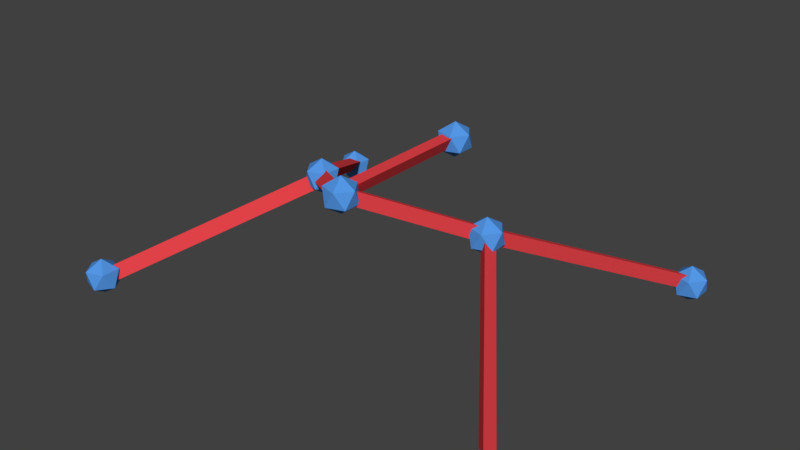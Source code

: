 # Source: drone.blend  (saved by Blender 2.79.0; exported with 4.5.12 LTS)
import bpy
from mathutils import Matrix  # noqa: F401  (used for matrix-valued properties, if any)

bpy.ops.wm.read_factory_settings(use_empty=True)
scene = bpy.context.scene
scene.name = 'Scene'

# ---- collections
col_collection_1 = bpy.data.collections.new('Collection 1'); scene.collection.children.link(col_collection_1)

# ---- materials (node trees are filled in below, after node groups)
mat_m_joint_002 = bpy.data.materials.new('m_joint.002')
mat_m_joint_002.alpha_threshold = 0.0
mat_m_joint_002.use_transparent_shadow = False
mat_m_joint_002.diffuse_color = (0.09043, 0.3159, 0.8, 1.0)
mat_m_joint_002.roughness = 0.5
mat_m_joint = bpy.data.materials.new('m_joint')
mat_m_joint.alpha_threshold = 0.0
mat_m_joint.use_transparent_shadow = False
mat_m_joint.diffuse_color = (0.09043, 0.3159, 0.8, 1.0)
mat_m_joint.roughness = 0.5
mat_m_bridge_001 = bpy.data.materials.new('m_bridge.001')
mat_m_bridge_001.alpha_threshold = 0.0
mat_m_bridge_001.use_transparent_shadow = False
mat_m_bridge_001.diffuse_color = (0.8336, 0.06034, 0.07191, 1.0)
mat_m_bridge_001.roughness = 0.5
mat_m_joint_005 = bpy.data.materials.new('m_joint.005')
mat_m_joint_005.alpha_threshold = 0.0
mat_m_joint_005.use_transparent_shadow = False
mat_m_joint_005.diffuse_color = (0.09043, 0.3159, 0.8, 1.0)
mat_m_joint_005.roughness = 0.5
mat_m_joint_004 = bpy.data.materials.new('m_joint.004')
mat_m_joint_004.alpha_threshold = 0.0
mat_m_joint_004.use_transparent_shadow = False
mat_m_joint_004.diffuse_color = (0.09043, 0.3159, 0.8, 1.0)
mat_m_joint_004.roughness = 0.5
mat_m_joint_003 = bpy.data.materials.new('m_joint.003')
mat_m_joint_003.alpha_threshold = 0.0
mat_m_joint_003.use_transparent_shadow = False
mat_m_joint_003.diffuse_color = (0.09043, 0.3159, 0.8, 1.0)
mat_m_joint_003.roughness = 0.5
mat_m_bridge_005 = bpy.data.materials.new('m_bridge.005')
mat_m_bridge_005.alpha_threshold = 0.0
mat_m_bridge_005.use_transparent_shadow = False
mat_m_bridge_005.diffuse_color = (0.8336, 0.06034, 0.07191, 1.0)
mat_m_bridge_005.roughness = 0.5
mat_m_bridge_004 = bpy.data.materials.new('m_bridge.004')
mat_m_bridge_004.alpha_threshold = 0.0
mat_m_bridge_004.use_transparent_shadow = False
mat_m_bridge_004.diffuse_color = (0.8336, 0.06034, 0.07191, 1.0)
mat_m_bridge_004.roughness = 0.5
mat_m_bridge_003 = bpy.data.materials.new('m_bridge.003')
mat_m_bridge_003.alpha_threshold = 0.0
mat_m_bridge_003.use_transparent_shadow = False
mat_m_bridge_003.diffuse_color = (0.8336, 0.06034, 0.07191, 1.0)
mat_m_bridge_003.roughness = 0.5
mat_m_bridge_006 = bpy.data.materials.new('m_bridge.006')
mat_m_bridge_006.alpha_threshold = 0.0
mat_m_bridge_006.use_transparent_shadow = False
mat_m_bridge_006.diffuse_color = (0.8336, 0.06034, 0.07191, 1.0)
mat_m_bridge_006.roughness = 0.5

# ---- material node trees

# ---- world
world_world = bpy.data.worlds.new('World'); scene.world = world_world
world_world.color = (0.05088, 0.05088, 0.05088)
world_world.use_sun_shadow = False
world_world.sun_shadow_jitter_overblur = 0.0
world_world.cycles.sampling_method = 'MANUAL'

# ---- meshes
me_icosphere_002 = bpy.data.meshes.new('Icosphere.002')
me_icosphere_002.from_pydata([(0.0, 0.0, -0.8), (0.5789, -0.4206, -0.3578), (-0.2211, -0.6805, -0.3578), (-0.7155, 0.0, -0.3578), (-0.2211, 0.6805, -0.3578), (0.5789, 0.4206, -0.3578), (0.2211, -0.6805, 0.3578), (-0.5789, -0.4206, 0.3578), (-0.5789, 0.4206, 0.3578), (0.2211, 0.6805, 0.3578), (0.7155, 0.0, 0.3578), (0.0, 0.0, 0.8)], [], [(0, 1, 2), (1, 0, 5), (0, 2, 3), (0, 3, 4), (0, 4, 5), (1, 5, 10), (2, 1, 6), (3, 2, 7), (4, 3, 8), (5, 4, 9), (1, 10, 6), (2, 6, 7), (3, 7, 8), (4, 8, 9), (5, 9, 10), (6, 10, 11), (7, 6, 11), (8, 7, 11), (9, 8, 11), (10, 9, 11)])
me_icosphere_002.materials.append(mat_m_joint_002)
me_icosphere_002.use_remesh_preserve_volume = False
me_icosphere_002.use_remesh_preserve_attributes = False
me_icosphere_002.use_mirror_vertex_groups = False
me_icosphere_002.update()
me_icosphere = bpy.data.meshes.new('Icosphere')
me_icosphere.from_pydata([(0.0, 0.0, -0.8), (0.5789, -0.4206, -0.3578), (-0.2211, -0.6805, -0.3578), (-0.7155, 0.0, -0.3578), (-0.2211, 0.6805, -0.3578), (0.5789, 0.4206, -0.3578), (0.2211, -0.6805, 0.3578), (-0.5789, -0.4206, 0.3578), (-0.5789, 0.4206, 0.3578), (0.2211, 0.6805, 0.3578), (0.7155, 0.0, 0.3578), (0.0, 0.0, 0.8)], [], [(0, 1, 2), (1, 0, 5), (0, 2, 3), (0, 3, 4), (0, 4, 5), (1, 5, 10), (2, 1, 6), (3, 2, 7), (4, 3, 8), (5, 4, 9), (1, 10, 6), (2, 6, 7), (3, 7, 8), (4, 8, 9), (5, 9, 10), (6, 10, 11), (7, 6, 11), (8, 7, 11), (9, 8, 11), (10, 9, 11)])
me_icosphere.materials.append(mat_m_joint)
me_icosphere.use_remesh_preserve_volume = False
me_icosphere.use_remesh_preserve_attributes = False
me_icosphere.use_mirror_vertex_groups = False
me_icosphere.update()
me_cylinder_001 = bpy.data.meshes.new('Cylinder.001')
me_cylinder_001.from_pydata([(1.243e-16, 5.96e-08, -0.3031), (-1.865e-16, 5.0, -0.3031), (0.3031, 3.725e-09, 0.3031), (0.3031, 5.0, 0.3031), (-0.3031, 3.725e-09, 0.3031), (-0.3031, 5.0, 0.3031)], [], [(0, 1, 3, 2), (2, 3, 5, 4), (3, 1, 5), (4, 5, 1, 0), (0, 2, 4)])
me_cylinder_001.materials.append(mat_m_bridge_001)
me_cylinder_001.use_remesh_preserve_volume = False
me_cylinder_001.use_remesh_preserve_attributes = False
me_cylinder_001.use_mirror_vertex_groups = False
me_cylinder_001.update()
me_icosphere_006 = bpy.data.meshes.new('Icosphere.006')
me_icosphere_006.from_pydata([(0.0, 0.0, -0.8), (0.5789, -0.4206, -0.3578), (-0.2211, -0.6805, -0.3578), (-0.7155, 0.0, -0.3578), (-0.2211, 0.6805, -0.3578), (0.5789, 0.4206, -0.3578), (0.2211, -0.6805, 0.3578), (-0.5789, -0.4206, 0.3578), (-0.5789, 0.4206, 0.3578), (0.2211, 0.6805, 0.3578), (0.7155, 0.0, 0.3578), (0.0, 0.0, 0.8)], [], [(0, 1, 2), (1, 0, 5), (0, 2, 3), (0, 3, 4), (0, 4, 5), (1, 5, 10), (2, 1, 6), (3, 2, 7), (4, 3, 8), (5, 4, 9), (1, 10, 6), (2, 6, 7), (3, 7, 8), (4, 8, 9), (5, 9, 10), (6, 10, 11), (7, 6, 11), (8, 7, 11), (9, 8, 11), (10, 9, 11)])
me_icosphere_006.materials.append(mat_m_joint_005)
me_icosphere_006.use_remesh_preserve_volume = False
me_icosphere_006.use_remesh_preserve_attributes = False
me_icosphere_006.use_mirror_vertex_groups = False
me_icosphere_006.update()
me_icosphere_005 = bpy.data.meshes.new('Icosphere.005')
me_icosphere_005.from_pydata([(0.0, 0.0, -0.8), (0.5789, -0.4206, -0.3578), (-0.2211, -0.6805, -0.3578), (-0.7155, 0.0, -0.3578), (-0.2211, 0.6805, -0.3578), (0.5789, 0.4206, -0.3578), (0.2211, -0.6805, 0.3578), (-0.5789, -0.4206, 0.3578), (-0.5789, 0.4206, 0.3578), (0.2211, 0.6805, 0.3578), (0.7155, 0.0, 0.3578), (0.0, 0.0, 0.8)], [], [(0, 1, 2), (1, 0, 5), (0, 2, 3), (0, 3, 4), (0, 4, 5), (1, 5, 10), (2, 1, 6), (3, 2, 7), (4, 3, 8), (5, 4, 9), (1, 10, 6), (2, 6, 7), (3, 7, 8), (4, 8, 9), (5, 9, 10), (6, 10, 11), (7, 6, 11), (8, 7, 11), (9, 8, 11), (10, 9, 11)])
me_icosphere_005.materials.append(mat_m_joint_004)
me_icosphere_005.use_remesh_preserve_volume = False
me_icosphere_005.use_remesh_preserve_attributes = False
me_icosphere_005.use_mirror_vertex_groups = False
me_icosphere_005.update()
me_icosphere_004 = bpy.data.meshes.new('Icosphere.004')
me_icosphere_004.from_pydata([(0.0, 0.0, -0.8), (0.5789, -0.4206, -0.3578), (-0.2211, -0.6805, -0.3578), (-0.7155, 0.0, -0.3578), (-0.2211, 0.6805, -0.3578), (0.5789, 0.4206, -0.3578), (0.2211, -0.6805, 0.3578), (-0.5789, -0.4206, 0.3578), (-0.5789, 0.4206, 0.3578), (0.2211, 0.6805, 0.3578), (0.7155, 0.0, 0.3578), (0.0, 0.0, 0.8)], [], [(0, 1, 2), (1, 0, 5), (0, 2, 3), (0, 3, 4), (0, 4, 5), (1, 5, 10), (2, 1, 6), (3, 2, 7), (4, 3, 8), (5, 4, 9), (1, 10, 6), (2, 6, 7), (3, 7, 8), (4, 8, 9), (5, 9, 10), (6, 10, 11), (7, 6, 11), (8, 7, 11), (9, 8, 11), (10, 9, 11)])
me_icosphere_004.materials.append(mat_m_joint_003)
me_icosphere_004.use_remesh_preserve_volume = False
me_icosphere_004.use_remesh_preserve_attributes = False
me_icosphere_004.use_mirror_vertex_groups = False
me_icosphere_004.update()
me_cylinder_007 = bpy.data.meshes.new('Cylinder.007')
me_cylinder_007.from_pydata([(1.243e-16, 5.96e-08, -0.3031), (-1.865e-16, 5.0, -0.3031), (0.3031, 3.725e-09, 0.3031), (0.3031, 5.0, 0.3031), (-0.3031, 3.725e-09, 0.3031), (-0.3031, 5.0, 0.3031)], [], [(0, 1, 3, 2), (2, 3, 5, 4), (3, 1, 5), (4, 5, 1, 0), (0, 2, 4)])
me_cylinder_007.materials.append(mat_m_bridge_005)
me_cylinder_007.use_remesh_preserve_volume = False
me_cylinder_007.use_remesh_preserve_attributes = False
me_cylinder_007.use_mirror_vertex_groups = False
me_cylinder_007.update()
me_cylinder_004 = bpy.data.meshes.new('Cylinder.004')
me_cylinder_004.from_pydata([(1.243e-16, 5.96e-08, -0.3031), (-1.865e-16, 5.0, -0.3031), (0.3031, 3.725e-09, 0.3031), (0.3031, 5.0, 0.3031), (-0.3031, 3.725e-09, 0.3031), (-0.3031, 5.0, 0.3031)], [], [(0, 1, 3, 2), (2, 3, 5, 4), (3, 1, 5), (4, 5, 1, 0), (0, 2, 4)])
me_cylinder_004.materials.append(mat_m_bridge_004)
me_cylinder_004.use_remesh_preserve_volume = False
me_cylinder_004.use_remesh_preserve_attributes = False
me_cylinder_004.use_mirror_vertex_groups = False
me_cylinder_004.update()
me_cylinder_003 = bpy.data.meshes.new('Cylinder.003')
me_cylinder_003.from_pydata([(1.243e-16, 5.96e-08, -0.3031), (-1.865e-16, 5.0, -0.3031), (0.3031, 3.725e-09, 0.3031), (0.3031, 5.0, 0.3031), (-0.3031, 3.725e-09, 0.3031), (-0.3031, 5.0, 0.3031)], [], [(0, 1, 3, 2), (2, 3, 5, 4), (3, 1, 5), (4, 5, 1, 0), (0, 2, 4)])
me_cylinder_003.materials.append(mat_m_bridge_003)
me_cylinder_003.use_remesh_preserve_volume = False
me_cylinder_003.use_remesh_preserve_attributes = False
me_cylinder_003.use_mirror_vertex_groups = False
me_cylinder_003.update()
me_icosphere_009 = bpy.data.meshes.new('Icosphere.009')
me_icosphere_009.from_pydata([(0.0, 0.0, -0.8), (0.5789, -0.4206, -0.3578), (-0.2211, -0.6805, -0.3578), (-0.7155, 0.0, -0.3578), (-0.2211, 0.6805, -0.3578), (0.5789, 0.4206, -0.3578), (0.2211, -0.6805, 0.3578), (-0.5789, -0.4206, 0.3578), (-0.5789, 0.4206, 0.3578), (0.2211, 0.6805, 0.3578), (0.7155, 0.0, 0.3578), (0.0, 0.0, 0.8)], [], [(0, 1, 2), (1, 0, 5), (0, 2, 3), (0, 3, 4), (0, 4, 5), (1, 5, 10), (2, 1, 6), (3, 2, 7), (4, 3, 8), (5, 4, 9), (1, 10, 6), (2, 6, 7), (3, 7, 8), (4, 8, 9), (5, 9, 10), (6, 10, 11), (7, 6, 11), (8, 7, 11), (9, 8, 11), (10, 9, 11)])
me_icosphere_009.materials.append(mat_m_joint_003)
me_icosphere_009.use_remesh_preserve_volume = False
me_icosphere_009.use_remesh_preserve_attributes = False
me_icosphere_009.use_mirror_vertex_groups = False
me_icosphere_009.update()
me_cylinder_008 = bpy.data.meshes.new('Cylinder.008')
me_cylinder_008.from_pydata([(1.243e-16, 5.96e-08, -0.3031), (-1.865e-16, 5.0, -0.3031), (0.3031, 3.725e-09, 0.3031), (0.3031, 5.0, 0.3031), (-0.3031, 3.725e-09, 0.3031), (-0.3031, 5.0, 0.3031)], [], [(0, 1, 3, 2), (2, 3, 5, 4), (3, 1, 5), (4, 5, 1, 0), (0, 2, 4)])
me_cylinder_008.materials.append(mat_m_bridge_006)
me_cylinder_008.use_remesh_preserve_volume = False
me_cylinder_008.use_remesh_preserve_attributes = False
me_cylinder_008.use_mirror_vertex_groups = False
me_cylinder_008.update()
me_icosphere_008 = bpy.data.meshes.new('Icosphere.008')
me_icosphere_008.from_pydata([(0.0, 0.0, -0.8), (0.5789, -0.4206, -0.3578), (-0.2211, -0.6805, -0.3578), (-0.7155, 0.0, -0.3578), (-0.2211, 0.6805, -0.3578), (0.5789, 0.4206, -0.3578), (0.2211, -0.6805, 0.3578), (-0.5789, -0.4206, 0.3578), (-0.5789, 0.4206, 0.3578), (0.2211, 0.6805, 0.3578), (0.7155, 0.0, 0.3578), (0.0, 0.0, 0.8)], [], [(0, 1, 2), (1, 0, 5), (0, 2, 3), (0, 3, 4), (0, 4, 5), (1, 5, 10), (2, 1, 6), (3, 2, 7), (4, 3, 8), (5, 4, 9), (1, 10, 6), (2, 6, 7), (3, 7, 8), (4, 8, 9), (5, 9, 10), (6, 10, 11), (7, 6, 11), (8, 7, 11), (9, 8, 11), (10, 9, 11)])
me_icosphere_008.materials.append(mat_m_joint_004)
me_icosphere_008.use_remesh_preserve_volume = False
me_icosphere_008.use_remesh_preserve_attributes = False
me_icosphere_008.use_mirror_vertex_groups = False
me_icosphere_008.update()
me_cylinder_006 = bpy.data.meshes.new('Cylinder.006')
me_cylinder_006.from_pydata([(1.243e-16, 5.96e-08, -0.3031), (-1.865e-16, 5.0, -0.3031), (0.3031, 3.725e-09, 0.3031), (0.3031, 5.0, 0.3031), (-0.3031, 3.725e-09, 0.3031), (-0.3031, 5.0, 0.3031)], [], [(0, 1, 3, 2), (2, 3, 5, 4), (3, 1, 5), (4, 5, 1, 0), (0, 2, 4)])
me_cylinder_006.materials.append(mat_m_bridge_003)
me_cylinder_006.use_remesh_preserve_volume = False
me_cylinder_006.use_remesh_preserve_attributes = False
me_cylinder_006.use_mirror_vertex_groups = False
me_cylinder_006.update()
me_icosphere_007 = bpy.data.meshes.new('Icosphere.007')
me_icosphere_007.from_pydata([(0.0, 0.0, -0.8), (0.5789, -0.4206, -0.3578), (-0.2211, -0.6805, -0.3578), (-0.7155, 0.0, -0.3578), (-0.2211, 0.6805, -0.3578), (0.5789, 0.4206, -0.3578), (0.2211, -0.6805, 0.3578), (-0.5789, -0.4206, 0.3578), (-0.5789, 0.4206, 0.3578), (0.2211, 0.6805, 0.3578), (0.7155, 0.0, 0.3578), (0.0, 0.0, 0.8)], [], [(0, 1, 2), (1, 0, 5), (0, 2, 3), (0, 3, 4), (0, 4, 5), (1, 5, 10), (2, 1, 6), (3, 2, 7), (4, 3, 8), (5, 4, 9), (1, 10, 6), (2, 6, 7), (3, 7, 8), (4, 8, 9), (5, 9, 10), (6, 10, 11), (7, 6, 11), (8, 7, 11), (9, 8, 11), (10, 9, 11)])
me_icosphere_007.materials.append(mat_m_joint_005)
me_icosphere_007.use_remesh_preserve_volume = False
me_icosphere_007.use_remesh_preserve_attributes = False
me_icosphere_007.use_mirror_vertex_groups = False
me_icosphere_007.update()
me_cylinder_005 = bpy.data.meshes.new('Cylinder.005')
me_cylinder_005.from_pydata([(1.243e-16, 5.96e-08, -0.3031), (-1.865e-16, 5.0, -0.3031), (0.3031, 3.725e-09, 0.3031), (0.3031, 5.0, 0.3031), (-0.3031, 3.725e-09, 0.3031), (-0.3031, 5.0, 0.3031)], [], [(0, 1, 3, 2), (2, 3, 5, 4), (3, 1, 5), (4, 5, 1, 0), (0, 2, 4)])
me_cylinder_005.materials.append(mat_m_bridge_004)
me_cylinder_005.use_remesh_preserve_volume = False
me_cylinder_005.use_remesh_preserve_attributes = False
me_cylinder_005.use_mirror_vertex_groups = False
me_cylinder_005.update()

# ---- objects
ob_pg_network_001 = bpy.data.objects.new('pg_network.001', None)
ob_joint_002 = bpy.data.objects.new('joint.002', me_icosphere_002)
ob_joint = bpy.data.objects.new('joint', me_icosphere)
ob_bridge = bpy.data.objects.new('bridge', me_cylinder_001)
ob_joint_004 = bpy.data.objects.new('joint.004', me_icosphere_006)
ob_joint_001 = bpy.data.objects.new('joint.001', me_icosphere_005)
ob_joint_003 = bpy.data.objects.new('joint.003', me_icosphere_004)
ob_bridge_005 = bpy.data.objects.new('bridge.005', me_cylinder_007)
ob_bridge_003 = bpy.data.objects.new('bridge.003', me_cylinder_004)
ob_bridge_002 = bpy.data.objects.new('bridge.002', me_cylinder_003)
ob_joint_007 = bpy.data.objects.new('joint.007', me_icosphere_009)
ob_bridge_006 = bpy.data.objects.new('bridge.006', me_cylinder_008)
ob_joint_006 = bpy.data.objects.new('joint.006', me_icosphere_008)
ob_bridge_004 = bpy.data.objects.new('bridge.004', me_cylinder_006)
ob_joint_005 = bpy.data.objects.new('joint.005', me_icosphere_007)
ob_bridge_001 = bpy.data.objects.new('bridge.001', me_cylinder_005)

# ---- transforms, parenting, visibility, modifiers, constraints
ob_pg_network_001.location = (0.0, 1.326, 0.1762)
ob_pg_network_001.empty_display_type = 'ARROWS'
ob_pg_network_001.empty_image_offset = (0.0, 0.0)
ob_pg_network_001.hide_select = True
ob_pg_network_001.lineart.crease_threshold = 0.0
ob_joint_002.parent = ob_pg_network_001
ob_joint_002.location = (0.0, -2.599, 4.089)
ob_joint_002.lineart.crease_threshold = 0.0
ob_joint.parent = ob_pg_network_001
ob_joint.location = (6.091e-16, 4.448, 4.08)
ob_joint.lineart.crease_threshold = 0.0
ob_bridge.parent = ob_joint
ob_bridge.location = (0.0, 0.0, 0.0)
ob_bridge.lock_location = (True, True, True)
ob_bridge.lock_rotation = (True, True, True)
ob_bridge.lock_scale = (True, True, True)
ob_bridge.lineart.crease_threshold = 0.0
_c = ob_bridge.constraints.new('COPY_LOCATION'); _c.name = 'Copy Location'
_c.active = False
_c.target = ob_joint_002
_c = ob_bridge.constraints.new('COPY_ROTATION'); _c.name = 'Copy Rotation'
_c.active = False
_c.target = ob_joint_002
_c = ob_bridge.constraints.new('STRETCH_TO'); _c.name = 'Stretch To'
_c.target = ob_joint
_c.keep_axis = 'PLANE_X'
_c.rest_length = 5.0
_c.bulge = 0.0
ob_joint_004.parent = ob_pg_network_001
ob_joint_004.location = (9.375, 8.485, -1.176)
ob_joint_004.lineart.crease_threshold = 0.0
ob_joint_001.parent = ob_pg_network_001
ob_joint_001.location = (9.912, -6.785, -1.176)
ob_joint_001.lineart.crease_threshold = 0.0
ob_joint_003.parent = ob_pg_network_001
ob_joint_003.location = (4.298, 0.8484, 2.413)
ob_joint_003.lineart.crease_threshold = 0.0
ob_bridge_005.parent = ob_joint_003
ob_bridge_005.location = (0.0, 0.0, 0.0)
ob_bridge_005.lock_location = (True, True, True)
ob_bridge_005.lock_rotation = (True, True, True)
ob_bridge_005.lock_scale = (True, True, True)
ob_bridge_005.lineart.crease_threshold = 0.0
_c = ob_bridge_005.constraints.new('COPY_LOCATION'); _c.name = 'Copy Location'
_c.target = ob_joint_002
_c = ob_bridge_005.constraints.new('COPY_ROTATION'); _c.name = 'Copy Rotation'
_c.target = ob_joint_002
_c = ob_bridge_005.constraints.new('STRETCH_TO'); _c.name = 'Stretch To'
_c.target = ob_joint_003
_c.keep_axis = 'PLANE_X'
_c.rest_length = 5.0
_c.bulge = 0.0
ob_bridge_003.parent = ob_joint_004
ob_bridge_003.location = (0.0, 0.0, 0.0)
ob_bridge_003.lock_location = (True, True, True)
ob_bridge_003.lock_rotation = (True, True, True)
ob_bridge_003.lock_scale = (True, True, True)
ob_bridge_003.lineart.crease_threshold = 0.0
_c = ob_bridge_003.constraints.new('COPY_LOCATION'); _c.name = 'Copy Location'
_c.target = ob_joint_003
_c = ob_bridge_003.constraints.new('COPY_ROTATION'); _c.name = 'Copy Rotation'
_c.target = ob_joint_003
_c = ob_bridge_003.constraints.new('STRETCH_TO'); _c.name = 'Stretch To'
_c.target = ob_joint_004
_c.keep_axis = 'PLANE_X'
_c.rest_length = 5.0
_c.bulge = 0.0
ob_bridge_002.parent = ob_joint_001
ob_bridge_002.location = (0.0, 0.0, 0.0)
ob_bridge_002.lock_location = (True, True, True)
ob_bridge_002.lock_rotation = (True, True, True)
ob_bridge_002.lock_scale = (True, True, True)
ob_bridge_002.lineart.crease_threshold = 0.0
_c = ob_bridge_002.constraints.new('COPY_LOCATION'); _c.name = 'Copy Location'
_c.target = ob_joint_003
_c = ob_bridge_002.constraints.new('COPY_ROTATION'); _c.name = 'Copy Rotation'
_c.target = ob_joint_003
_c = ob_bridge_002.constraints.new('STRETCH_TO'); _c.name = 'Stretch To'
_c.target = ob_joint_001
_c.keep_axis = 'PLANE_X'
_c.rest_length = 5.0
_c.bulge = 0.0
ob_joint_007.parent = ob_pg_network_001
ob_joint_007.location = (-4.298, 0.8484, 2.413)
ob_joint_007.rotation_euler = (3.142, -0.0, 0.0)
ob_joint_007.scale = (-1.0, -1.0, -1.0)
ob_joint_007.lineart.crease_threshold = 0.0
ob_bridge_006.parent = ob_joint_007
ob_bridge_006.location = (0.0, 0.0, 0.0)
ob_bridge_006.lock_location = (True, True, True)
ob_bridge_006.lock_rotation = (True, True, True)
ob_bridge_006.lock_scale = (True, True, True)
ob_bridge_006.lineart.crease_threshold = 0.0
_c = ob_bridge_006.constraints.new('COPY_LOCATION'); _c.name = 'Copy Location'
_c.target = ob_joint_002
_c = ob_bridge_006.constraints.new('COPY_ROTATION'); _c.name = 'Copy Rotation'
_c.target = ob_joint_002
_c = ob_bridge_006.constraints.new('STRETCH_TO'); _c.name = 'Stretch To'
_c.target = ob_joint_007
_c.keep_axis = 'PLANE_X'
_c.rest_length = 5.0
_c.bulge = 0.0
ob_joint_006.parent = ob_pg_network_001
ob_joint_006.location = (-9.912, -6.785, -1.176)
ob_joint_006.rotation_euler = (3.142, -0.0, 0.0)
ob_joint_006.scale = (-1.0, -1.0, -1.0)
ob_joint_006.lineart.crease_threshold = 0.0
ob_bridge_004.parent = ob_joint_006
ob_bridge_004.location = (0.0, 0.0, 0.0)
ob_bridge_004.lock_location = (True, True, True)
ob_bridge_004.lock_rotation = (True, True, True)
ob_bridge_004.lock_scale = (True, True, True)
ob_bridge_004.lineart.crease_threshold = 0.0
_c = ob_bridge_004.constraints.new('COPY_LOCATION'); _c.name = 'Copy Location'
_c.target = ob_joint_007
_c = ob_bridge_004.constraints.new('COPY_ROTATION'); _c.name = 'Copy Rotation'
_c.target = ob_joint_007
_c = ob_bridge_004.constraints.new('STRETCH_TO'); _c.name = 'Stretch To'
_c.target = ob_joint_006
_c.keep_axis = 'PLANE_X'
_c.rest_length = 5.0
_c.bulge = 0.0
ob_joint_005.parent = ob_pg_network_001
ob_joint_005.location = (-9.375, 8.485, -1.176)
ob_joint_005.rotation_euler = (3.142, -0.0, 0.0)
ob_joint_005.scale = (-1.0, -1.0, -1.0)
ob_joint_005.lineart.crease_threshold = 0.0
ob_bridge_001.parent = ob_joint_005
ob_bridge_001.location = (0.0, 0.0, 0.0)
ob_bridge_001.lock_location = (True, True, True)
ob_bridge_001.lock_rotation = (True, True, True)
ob_bridge_001.lock_scale = (True, True, True)
ob_bridge_001.lineart.crease_threshold = 0.0
_c = ob_bridge_001.constraints.new('COPY_LOCATION'); _c.name = 'Copy Location'
_c.target = ob_joint_007
_c = ob_bridge_001.constraints.new('COPY_ROTATION'); _c.name = 'Copy Rotation'
_c.target = ob_joint_007
_c = ob_bridge_001.constraints.new('STRETCH_TO'); _c.name = 'Stretch To'
_c.target = ob_joint_005
_c.keep_axis = 'PLANE_X'
_c.rest_length = 5.0
_c.bulge = 0.0

# ---- collection membership
col_collection_1.objects.link(ob_pg_network_001)
col_collection_1.objects.link(ob_joint_002)
col_collection_1.objects.link(ob_joint)
col_collection_1.objects.link(ob_bridge)
col_collection_1.objects.link(ob_joint_004)
col_collection_1.objects.link(ob_joint_001)
col_collection_1.objects.link(ob_joint_003)
col_collection_1.objects.link(ob_bridge_005)
col_collection_1.objects.link(ob_bridge_003)
col_collection_1.objects.link(ob_bridge_002)
col_collection_1.objects.link(ob_joint_007)
col_collection_1.objects.link(ob_bridge_006)
col_collection_1.objects.link(ob_joint_006)
col_collection_1.objects.link(ob_bridge_004)
col_collection_1.objects.link(ob_joint_005)
col_collection_1.objects.link(ob_bridge_001)

# ---- scene / render settings (as saved in the file)
scene.frame_start = 1; scene.frame_end = 250; scene.frame_set(3)
scene.render.engine = 'BLENDER_EEVEE_NEXT'
scene.render.resolution_percentage = 50
scene.render.dither_intensity = 0.0
scene.cycles.use_denoising = False
scene.cycles.samples = 128
scene.cycles.sampling_pattern = 'TABULATED_SOBOL'
scene.cycles.use_adaptive_sampling = False
scene.cycles.use_light_tree = False
scene.cycles.blur_glossy = 0.0
scene.cycles.sample_clamp_indirect = 0.0
scene.view_settings.view_transform = 'Standard'
bpy.context.view_layer.update()

# ---- added for rendering (the .blend has no active camera and no usable light): camera, sun
cam_auto = bpy.data.cameras.new('AutoCamera')
cam_auto.lens = 50.0
cam_auto.sensor_width = 36.0
cam_auto.clip_end = 1000.0
ob_auto_camera = bpy.data.objects.new('AutoCamera', cam_auto)
scene.collection.objects.link(ob_auto_camera)
ob_auto_camera.location = (25.7653, -28.7423, 22.2447)
ob_auto_camera.rotation_euler = (1.09748, -7.21219e-08, 0.694738)
scene.camera = ob_auto_camera
light_auto_sun = bpy.data.lights.new('AutoSun', 'SUN')
light_auto_sun.energy = 3.0
light_auto_sun.angle = 0.0523599
ob_auto_sun = bpy.data.objects.new('AutoSun', light_auto_sun)
scene.collection.objects.link(ob_auto_sun)
ob_auto_sun.rotation_euler = (0.872665, 0.174533, 0.523599)
bpy.context.view_layer.update()
